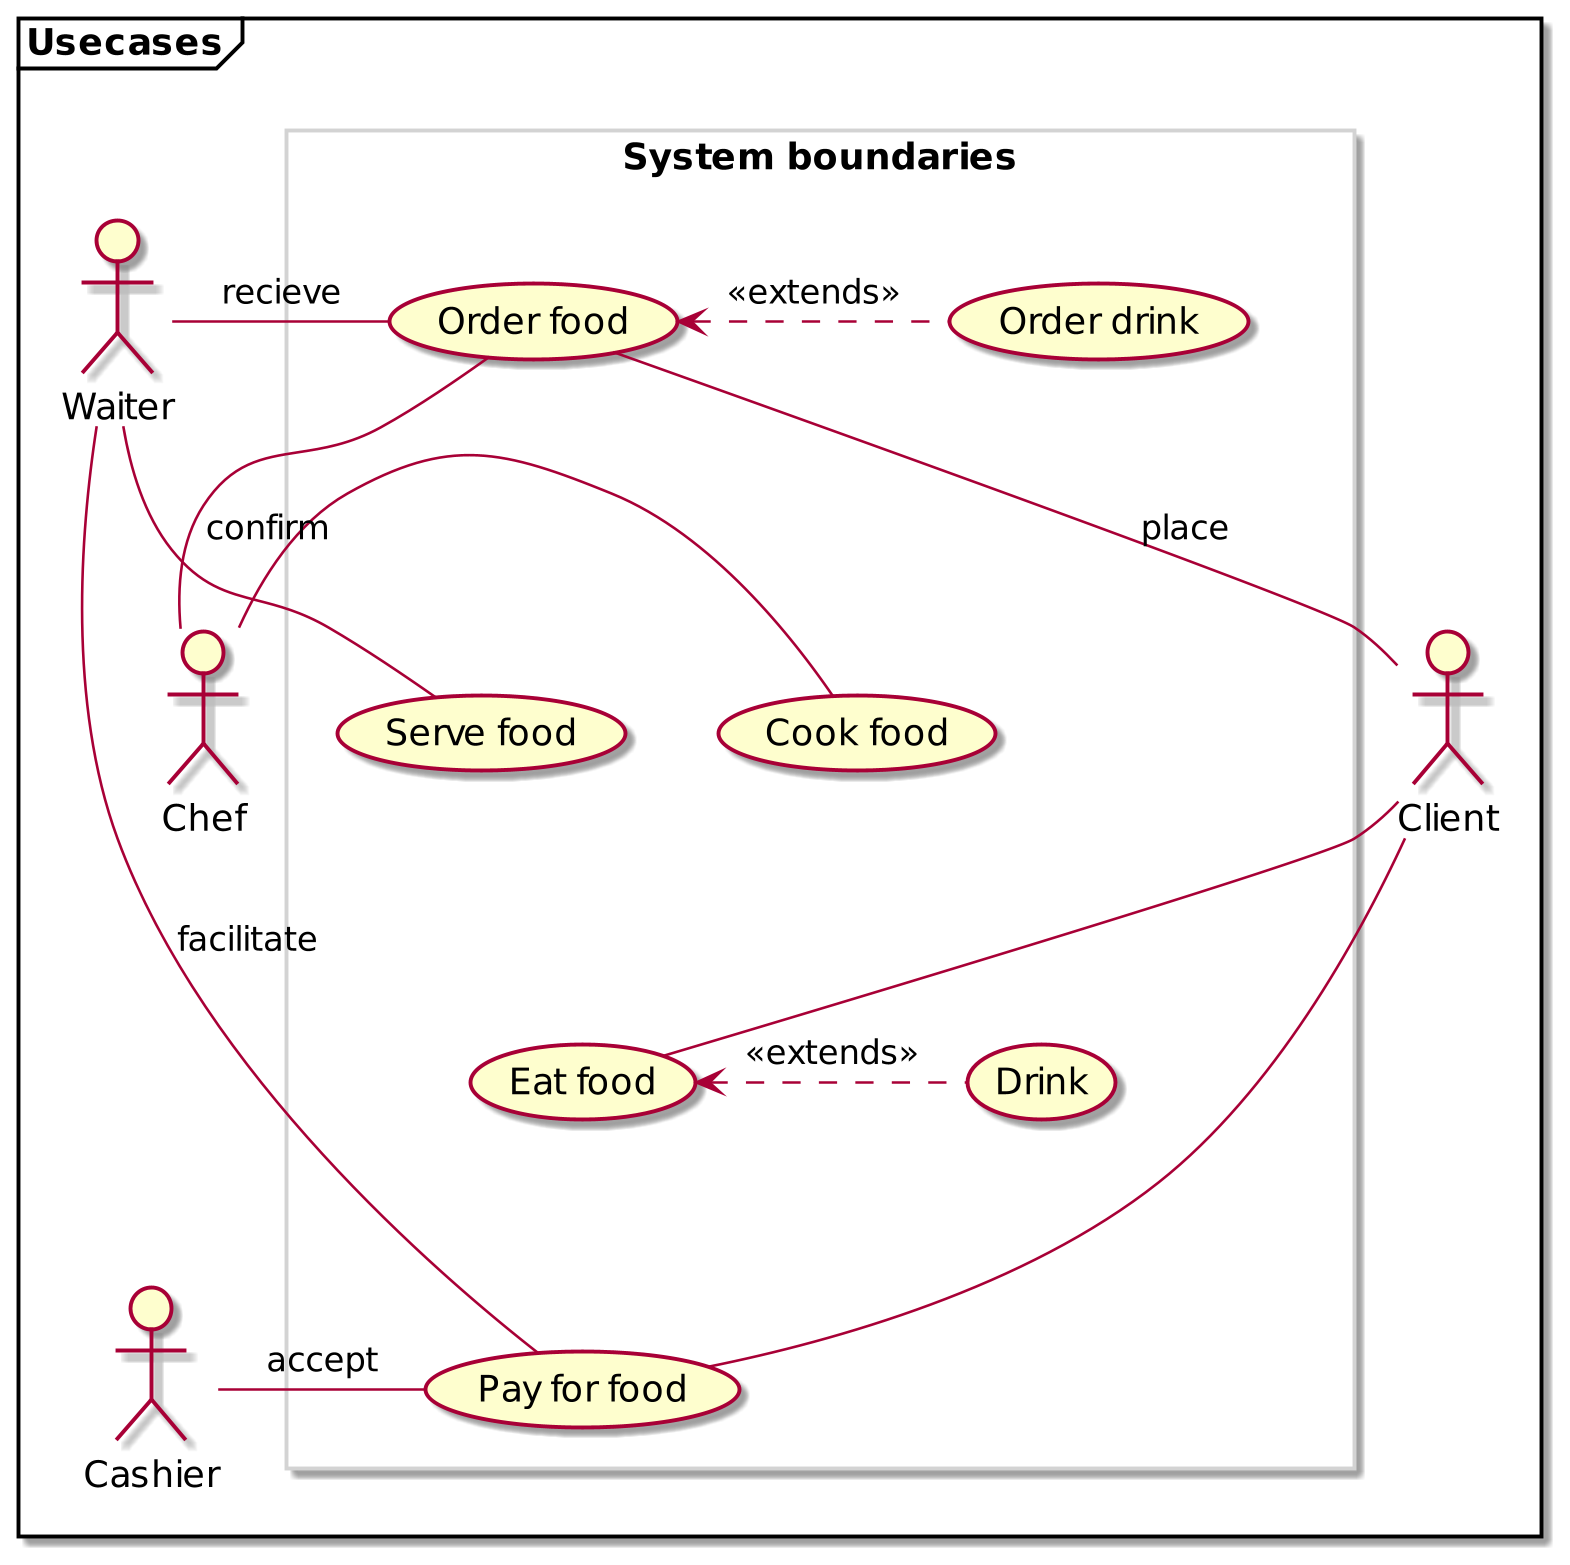

The diagram above was rendered by PlantUML. Its source (embedded in the PNG):
@startuml
skinparamlocked backgroundColor FFFFFF00
skinparamlocked defaultFontName mono
skinparamlocked dpi 250
skinparam rectangleBorderColor lightgray
frame Usecases #FFF {
    actor Waiter
    actor Client
    actor Cashier
    actor Chef
    
    rectangle "System boundaries" #FFF {
        together {
            "Order food" as (order)        
            "Order drink" as (orderdrink)
        }
        "Serve food" as (serve)
        "Cook food" as (cook)
        together {
            "Eat food" as (eat)
            "Drink" as (drink)
        }
        "Pay for food" as (pay)
    }
    
    order <. orderdrink : <<extends>>
    eat <. drink : <<extends>>
    order -[hidden]-> serve
    serve -[hidden]-> eat
    serve -[hidden]> cook
    cook -[hidden]> Chef
    eat -[hidden]-> pay
    order -[hidden]-> Client
    
    Waiter - order : recieve
    Waiter - serve
    Waiter - pay : facilitate
    Chef - cook
    Chef - order : confirm 
    Client - eat
    Client - order : place
    Client - pay
    Cashier - pay : accept
}
@enduml